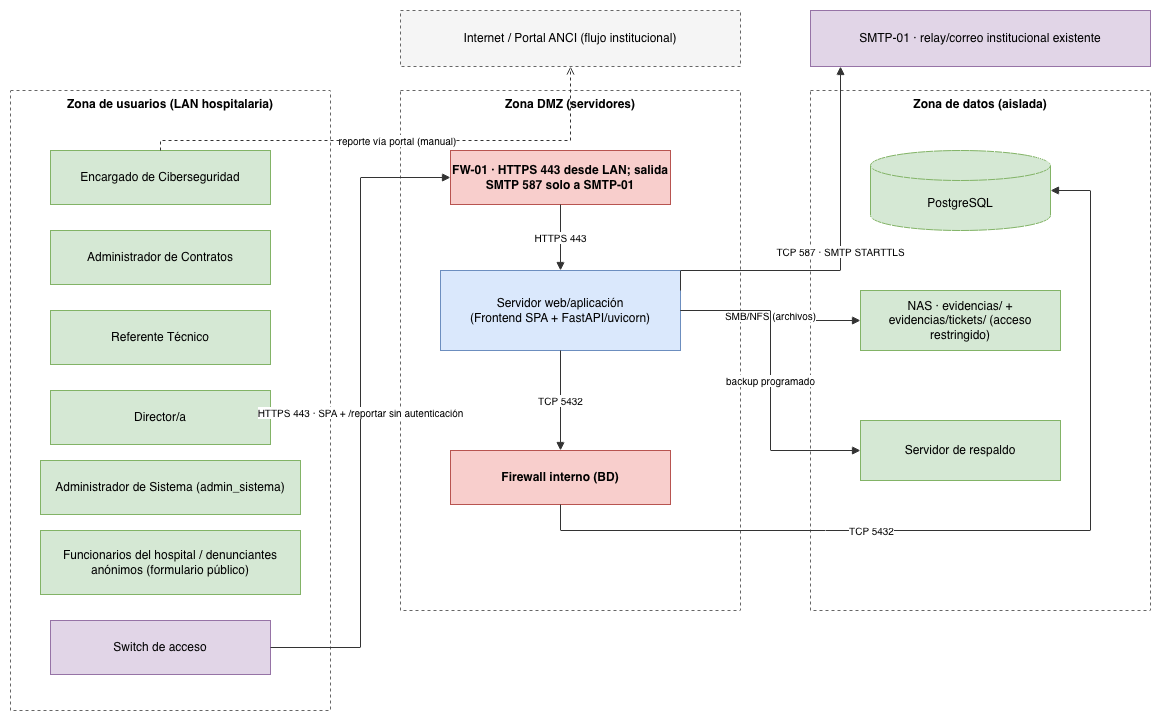

The diagram above was exported from draw.io. Its source (the exported page's mxGraphModel, read from the mxfile embedded in the PNG):
<mxGraphModel dx="1182" dy="794" grid="1" gridSize="10" guides="1" tooltips="1" connect="1" arrows="1" fold="1" page="1" pageScale="1" pageWidth="1260" pageHeight="760" math="0" shadow="0">
  <root>
    <mxCell id="0" />
    <mxCell id="1" parent="0" />
    <mxCell id="ext" parent="1" style="rounded=0;whiteSpace=wrap;html=1;fillColor=#f5f5f5;strokeColor=#666666;dashed=1;fontSize=12;" value="Internet / Portal ANCI (flujo institucional)" vertex="1">
      <mxGeometry height="56" width="340" x="430" y="40" as="geometry" />
    </mxCell>
    <mxCell id="zLAN" parent="1" style="rounded=0;whiteSpace=wrap;html=1;dashed=1;fillColor=none;strokeColor=#666666;fontStyle=1;verticalAlign=top;fontSize=12;" value="Zona de usuarios (LAN hospitalaria)" vertex="1">
      <mxGeometry height="620" width="320" x="40" y="120" as="geometry" />
    </mxCell>
    <mxCell id="u1" parent="zLAN" style="rounded=0;whiteSpace=wrap;html=1;fillColor=#d5e8d4;strokeColor=#82b366;fontSize=12;" value="Encargado de Ciberseguridad" vertex="1">
      <mxGeometry height="54" width="220" x="40" y="60" as="geometry" />
    </mxCell>
    <mxCell id="u2" parent="zLAN" style="rounded=0;whiteSpace=wrap;html=1;fillColor=#d5e8d4;strokeColor=#82b366;fontSize=12;" value="Administrador de Contratos" vertex="1">
      <mxGeometry height="54" width="220" x="40" y="140" as="geometry" />
    </mxCell>
    <mxCell id="u3" parent="zLAN" style="rounded=0;whiteSpace=wrap;html=1;fillColor=#d5e8d4;strokeColor=#82b366;fontSize=12;" value="Referente Técnico" vertex="1">
      <mxGeometry height="54" width="220" x="40" y="220" as="geometry" />
    </mxCell>
    <mxCell id="u4" parent="zLAN" style="rounded=0;whiteSpace=wrap;html=1;fillColor=#d5e8d4;strokeColor=#82b366;fontSize=12;" value="Director/a" vertex="1">
      <mxGeometry height="54" width="220" x="40" y="300" as="geometry" />
    </mxCell>
    <mxCell id="u5" parent="zLAN" style="rounded=0;whiteSpace=wrap;html=1;fillColor=#d5e8d4;strokeColor=#82b366;fontSize=12;" value="Administrador de Sistema (admin_sistema)" vertex="1">
      <mxGeometry height="54" width="260" x="30" y="370" as="geometry" />
    </mxCell>
    <mxCell id="u6" parent="zLAN" style="rounded=0;whiteSpace=wrap;html=1;fillColor=#d5e8d4;strokeColor=#82b366;fontSize=12;" value="Funcionarios del hospital / denunciantes anónimos (formulario público)" vertex="1">
      <mxGeometry height="64" width="260" x="30" y="440" as="geometry" />
    </mxCell>
    <mxCell id="sw" parent="zLAN" style="rounded=0;whiteSpace=wrap;html=1;fillColor=#e1d5e7;strokeColor=#9673a6;fontSize=12;" value="Switch de acceso" vertex="1">
      <mxGeometry height="54" width="220" x="40" y="530" as="geometry" />
    </mxCell>
    <mxCell id="zDMZ" parent="1" style="rounded=0;whiteSpace=wrap;html=1;dashed=1;fillColor=none;strokeColor=#666666;fontStyle=1;verticalAlign=top;fontSize=12;" value="Zona DMZ (servidores)" vertex="1">
      <mxGeometry height="520" width="340" x="430" y="120" as="geometry" />
    </mxCell>
    <mxCell id="fw1" parent="zDMZ" style="rounded=0;whiteSpace=wrap;html=1;fillColor=#f8cecc;strokeColor=#b85450;fontStyle=1;fontSize=12;" value="FW-01 · HTTPS 443 desde LAN; salida SMTP 587 solo a SMTP-01" vertex="1">
      <mxGeometry height="54" width="220" x="50" y="60" as="geometry" />
    </mxCell>
    <mxCell id="web" parent="zDMZ" style="rounded=0;whiteSpace=wrap;html=1;fillColor=#dae8fc;strokeColor=#6c8ebf;fontSize=12;" value="Servidor web/aplicación&#10;(Frontend SPA + FastAPI/uvicorn)" vertex="1">
      <mxGeometry height="80" width="240" x="40" y="180" as="geometry" />
    </mxCell>
    <mxCell id="fw2" parent="zDMZ" style="rounded=0;whiteSpace=wrap;html=1;fillColor=#f8cecc;strokeColor=#b85450;fontStyle=1;fontSize=12;" value="Firewall interno (BD)" vertex="1">
      <mxGeometry height="54" width="220" x="50" y="360" as="geometry" />
    </mxCell>
    <mxCell id="zDAT" parent="1" style="rounded=0;whiteSpace=wrap;html=1;dashed=1;fillColor=none;strokeColor=#666666;fontStyle=1;verticalAlign=top;fontSize=12;" value="Zona de datos (aislada)" vertex="1">
      <mxGeometry height="520" width="340" x="840" y="120" as="geometry" />
    </mxCell>
    <mxCell id="db" parent="zDAT" style="shape=cylinder3;whiteSpace=wrap;html=1;boundedLbl=1;backgroundOutline=1;size=15;fillColor=#d5e8d4;strokeColor=#82b366;fontSize=12;" value="PostgreSQL" vertex="1">
      <mxGeometry height="80" width="180" x="60" y="60" as="geometry" />
    </mxCell>
    <mxCell id="nas" parent="zDAT" style="rounded=0;whiteSpace=wrap;html=1;fillColor=#d5e8d4;strokeColor=#82b366;fontSize=12;" value="NAS · evidencias/ + evidencias/tickets/ (acceso restringido)" vertex="1">
      <mxGeometry height="60" width="200" x="50" y="200" as="geometry" />
    </mxCell>
    <mxCell id="bk" parent="zDAT" style="rounded=0;whiteSpace=wrap;html=1;fillColor=#d5e8d4;strokeColor=#82b366;fontSize=12;" value="Servidor de respaldo" vertex="1">
      <mxGeometry height="60" width="200" x="50" y="330" as="geometry" />
    </mxCell>
    <mxCell id="e1" edge="1" parent="1" source="sw" style="edgeStyle=orthogonalEdgeStyle;rounded=0;html=1;endArrow=block;strokeColor=#333333;fontSize=10;" target="fw1" value="HTTPS 443 · SPA + /reportar sin autenticación">
      <mxGeometry relative="1" as="geometry">
        <Array as="points">
          <mxPoint x="390" y="677" />
          <mxPoint x="390" y="207" />
        </Array>
      </mxGeometry>
    </mxCell>
    <mxCell id="e2" edge="1" parent="1" source="fw1" style="edgeStyle=orthogonalEdgeStyle;rounded=0;html=1;endArrow=block;strokeColor=#333333;fontSize=10;" target="web" value="HTTPS 443">
      <mxGeometry relative="1" as="geometry" />
    </mxCell>
    <mxCell id="e3" edge="1" parent="1" source="web" style="edgeStyle=orthogonalEdgeStyle;rounded=0;html=1;endArrow=block;strokeColor=#333333;fontSize=10;" target="fw2" value="TCP 5432">
      <mxGeometry relative="1" as="geometry" />
    </mxCell>
    <mxCell id="e4" edge="1" parent="1" source="fw2" style="edgeStyle=orthogonalEdgeStyle;rounded=0;html=1;endArrow=block;strokeColor=#333333;fontSize=10;" target="db" value="TCP 5432">
      <mxGeometry relative="1" x="-0.2798" as="geometry">
        <Array as="points">
          <mxPoint x="590" y="560" />
          <mxPoint x="1120" y="560" />
          <mxPoint x="1120" y="220" />
        </Array>
      </mxGeometry>
    </mxCell>
    <mxCell id="e5" edge="1" parent="1" source="web" style="edgeStyle=orthogonalEdgeStyle;rounded=0;html=1;endArrow=block;strokeColor=#333333;fontSize=10;" target="nas" value="SMB/NFS (archivos)">
      <mxGeometry relative="1" as="geometry" />
    </mxCell>
    <mxCell id="e6" edge="1" parent="1" source="web" style="edgeStyle=orthogonalEdgeStyle;rounded=0;html=1;endArrow=block;strokeColor=#333333;fontSize=10;" target="bk" value="backup programado">
      <mxGeometry relative="1" as="geometry">
        <Array as="points">
          <mxPoint x="800" y="340" />
          <mxPoint x="800" y="480" />
        </Array>
      </mxGeometry>
    </mxCell>
    <mxCell id="e7" edge="1" parent="1" source="u1" style="edgeStyle=orthogonalEdgeStyle;rounded=0;html=1;dashed=1;endArrow=open;strokeColor=#333333;fontSize=10;" target="ext" value="reporte vía portal (manual)">
      <mxGeometry relative="1" as="geometry">
        <Array as="points">
          <mxPoint x="190" y="170" />
          <mxPoint x="600" y="170" />
        </Array>
      </mxGeometry>
    </mxCell>
    <mxCell id="mail" parent="1" style="rounded=0;whiteSpace=wrap;html=1;fillColor=#e1d5e7;strokeColor=#9673a6;fontSize=12;" value="SMTP-01 · relay/correo institucional existente" vertex="1">
      <mxGeometry height="56" width="340" x="840" y="40" as="geometry" />
    </mxCell>
    <mxCell id="e8" edge="1" parent="1" source="web" style="edgeStyle=orthogonalEdgeStyle;rounded=0;html=1;endArrow=block;strokeColor=#333333;fontSize=10;exitX=1;exitY=0.25;exitDx=0;exitDy=0;" target="mail" value="TCP 587 · SMTP STARTTLS">
      <mxGeometry relative="1" x="0.0382" as="geometry">
        <Array as="points">
          <mxPoint x="710" y="300" />
          <mxPoint x="870" y="300" />
        </Array>
      </mxGeometry>
    </mxCell>
  </root>
</mxGraphModel>